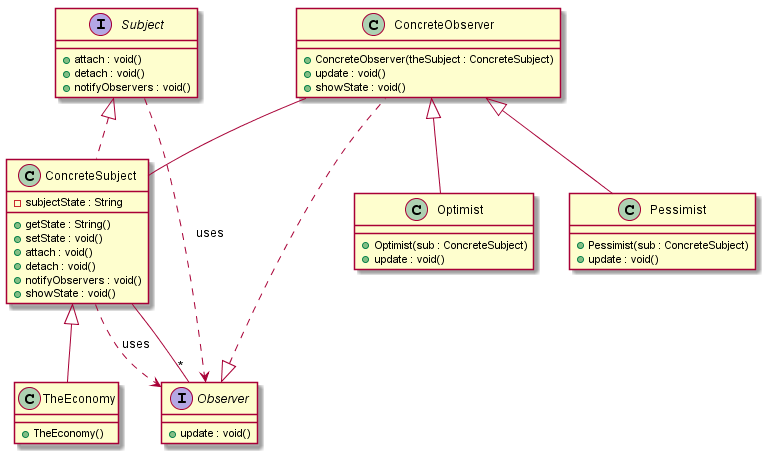

The diagram above was rendered by PlantUML. Its source (embedded in the PNG):
@startuml
class ConcreteObserver implements Observer {
 +ConcreteObserver(theSubject : ConcreteSubject)
 +update : void()
 +showState : void()
}

class ConcreteSubject implements Subject {
 -subjectState : String
 +getState : String()
 +setState : void()
 +attach : void()
 +detach : void()
 +notifyObservers : void()
 +showState : void()
}

interface Observer {
 +update : void()
}

class Optimist extends ConcreteObserver {
 +Optimist(sub : ConcreteSubject)
 +update : void()
}

class Pessimist extends ConcreteObserver {
 +Pessimist(sub : ConcreteSubject)
 +update : void()
}

interface Subject {
 +attach : void()
 +detach : void()
 +notifyObservers : void()
}

class TheEconomy extends ConcreteSubject {
 +TheEconomy()
}

ConcreteSubject ..> Observer : uses
Subject ..> Observer : uses
ConcreteObserver -- ConcreteSubject
ConcreteSubject -- " *" Observer
@enduml